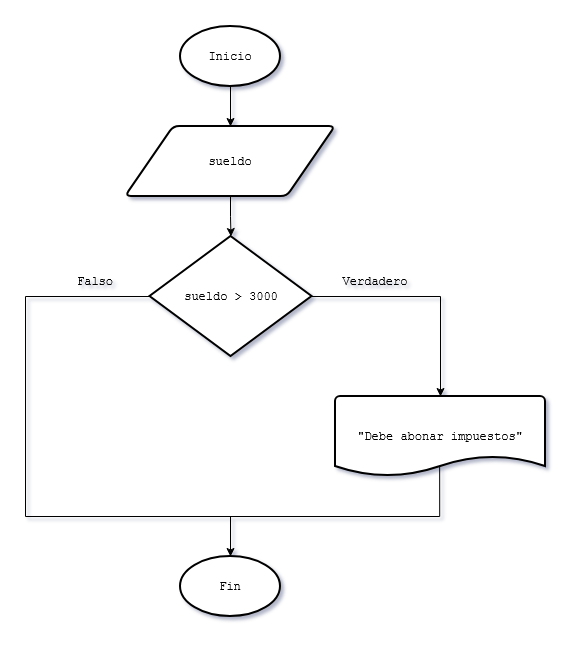

The diagram above was exported from draw.io. Its source (the exported page's mxGraphModel, read from the mxfile embedded in the PNG):
<mxGraphModel dx="1665" dy="750" grid="1" gridSize="10" guides="1" tooltips="1" connect="1" arrows="1" fold="1" page="1" pageScale="1" pageWidth="827" pageHeight="1169" math="0" shadow="0">
  <root>
    <mxCell id="PXjEMarOX_4YDPbmKSvW-0" />
    <mxCell id="PXjEMarOX_4YDPbmKSvW-1" parent="PXjEMarOX_4YDPbmKSvW-0" />
    <mxCell id="PXjEMarOX_4YDPbmKSvW-2" edge="1" parent="PXjEMarOX_4YDPbmKSvW-1" source="PXjEMarOX_4YDPbmKSvW-3" style="edgeStyle=orthogonalEdgeStyle;rounded=0;orthogonalLoop=1;jettySize=auto;html=1;exitX=0.5;exitY=1;exitDx=0;exitDy=0;exitPerimeter=0;entryX=0.5;entryY=0;entryDx=0;entryDy=0;" target="PXjEMarOX_4YDPbmKSvW-8">
      <mxGeometry relative="1" as="geometry" />
    </mxCell>
    <mxCell id="PXjEMarOX_4YDPbmKSvW-3" parent="PXjEMarOX_4YDPbmKSvW-1" style="strokeWidth=2;html=1;shape=mxgraph.flowchart.start_1;whiteSpace=wrap;" value="&lt;font face=&quot;Courier New&quot;&gt;Inicio&lt;/font&gt;" vertex="1">
      <mxGeometry height="60" width="100" x="295" y="30" as="geometry" />
    </mxCell>
    <mxCell id="PXjEMarOX_4YDPbmKSvW-6" parent="PXjEMarOX_4YDPbmKSvW-1" style="strokeWidth=2;html=1;shape=mxgraph.flowchart.start_1;whiteSpace=wrap;" value="&lt;font face=&quot;Courier New&quot;&gt;Fin&lt;/font&gt;" vertex="1">
      <mxGeometry height="60" width="100" x="295" y="560" as="geometry" />
    </mxCell>
    <mxCell id="PXjEMarOX_4YDPbmKSvW-8" parent="PXjEMarOX_4YDPbmKSvW-1" style="shape=parallelogram;html=1;strokeWidth=2;perimeter=parallelogramPerimeter;whiteSpace=wrap;rounded=1;arcSize=12;size=0.23;" value="&lt;font face=&quot;Courier New&quot;&gt;sueldo&lt;/font&gt;" vertex="1">
      <mxGeometry height="70" width="210" x="240" y="130" as="geometry" />
    </mxCell>
    <mxCell id="PXjEMarOX_4YDPbmKSvW-9" parent="PXjEMarOX_4YDPbmKSvW-1" style="strokeWidth=2;html=1;shape=mxgraph.flowchart.document2;whiteSpace=wrap;size=0.25;" value="&lt;font face=&quot;Courier New&quot;&gt;&quot;Debe abonar impuestos&quot;&lt;/font&gt;" vertex="1">
      <mxGeometry height="80" width="210" x="450" y="400" as="geometry" />
    </mxCell>
    <mxCell id="PXjEMarOX_4YDPbmKSvW-15" edge="1" parent="PXjEMarOX_4YDPbmKSvW-1" source="j8oJ-8kvLR3iy2gBnP43-0" style="edgeStyle=orthogonalEdgeStyle;rounded=0;orthogonalLoop=1;jettySize=auto;html=1;exitX=1;exitY=0.5;exitDx=0;exitDy=0;entryX=0.5;entryY=0;entryDx=0;entryDy=0;entryPerimeter=0;exitPerimeter=0;" target="PXjEMarOX_4YDPbmKSvW-9">
      <mxGeometry relative="1" as="geometry">
        <mxPoint x="414" y="580" as="sourcePoint" />
      </mxGeometry>
    </mxCell>
    <mxCell id="j8oJ-8kvLR3iy2gBnP43-0" parent="PXjEMarOX_4YDPbmKSvW-1" style="strokeWidth=2;html=1;shape=mxgraph.flowchart.decision;whiteSpace=wrap;" value="&lt;font face=&quot;Courier New&quot;&gt;sueldo &amp;gt; 3000&lt;/font&gt;" vertex="1">
      <mxGeometry height="120" width="162" x="264.5" y="240" as="geometry" />
    </mxCell>
    <mxCell id="j8oJ-8kvLR3iy2gBnP43-1" edge="1" parent="PXjEMarOX_4YDPbmKSvW-1" source="PXjEMarOX_4YDPbmKSvW-8" style="edgeStyle=orthogonalEdgeStyle;rounded=0;orthogonalLoop=1;jettySize=auto;html=1;exitX=0.5;exitY=1;exitDx=0;exitDy=0;entryX=0.5;entryY=0;entryDx=0;entryDy=0;entryPerimeter=0;" target="j8oJ-8kvLR3iy2gBnP43-0">
      <mxGeometry relative="1" as="geometry" />
    </mxCell>
    <mxCell id="j8oJ-8kvLR3iy2gBnP43-2" parent="PXjEMarOX_4YDPbmKSvW-1" style="text;html=1;whiteSpace=wrap;strokeColor=none;fillColor=none;align=center;verticalAlign=middle;rounded=0;" value="&lt;font face=&quot;Courier New&quot;&gt;Verdadero&lt;/font&gt;" vertex="1">
      <mxGeometry height="30" width="60" x="460" y="270" as="geometry" />
    </mxCell>
    <mxCell id="j8oJ-8kvLR3iy2gBnP43-3" parent="PXjEMarOX_4YDPbmKSvW-1" style="text;html=1;whiteSpace=wrap;strokeColor=none;fillColor=none;align=center;verticalAlign=middle;rounded=0;" value="&lt;font face=&quot;Courier New&quot;&gt;Falso&lt;/font&gt;" vertex="1">
      <mxGeometry height="30" width="60" x="180" y="270" as="geometry" />
    </mxCell>
    <mxCell id="j8oJ-8kvLR3iy2gBnP43-5" edge="1" parent="PXjEMarOX_4YDPbmKSvW-1" source="PXjEMarOX_4YDPbmKSvW-9" style="edgeStyle=orthogonalEdgeStyle;rounded=0;orthogonalLoop=1;jettySize=auto;html=1;entryX=0.5;entryY=0;entryDx=0;entryDy=0;entryPerimeter=0;exitX=0.496;exitY=0.88;exitDx=0;exitDy=0;exitPerimeter=0;" target="PXjEMarOX_4YDPbmKSvW-6">
      <mxGeometry relative="1" as="geometry">
        <Array as="points">
          <mxPoint x="554" y="520" />
          <mxPoint x="345" y="520" />
        </Array>
      </mxGeometry>
    </mxCell>
    <mxCell id="j8oJ-8kvLR3iy2gBnP43-7" edge="1" parent="PXjEMarOX_4YDPbmKSvW-1" style="endArrow=none;html=1;rounded=0;edgeStyle=orthogonalEdgeStyle;entryX=0;entryY=0.5;entryDx=0;entryDy=0;entryPerimeter=0;" target="j8oJ-8kvLR3iy2gBnP43-0" value="">
      <mxGeometry height="50" relative="1" width="50" as="geometry">
        <Array as="points">
          <mxPoint x="140" y="520" />
          <mxPoint x="140" y="300" />
        </Array>
        <mxPoint x="350" y="520" as="sourcePoint" />
        <mxPoint x="150" y="300" as="targetPoint" />
      </mxGeometry>
    </mxCell>
  </root>
</mxGraphModel>